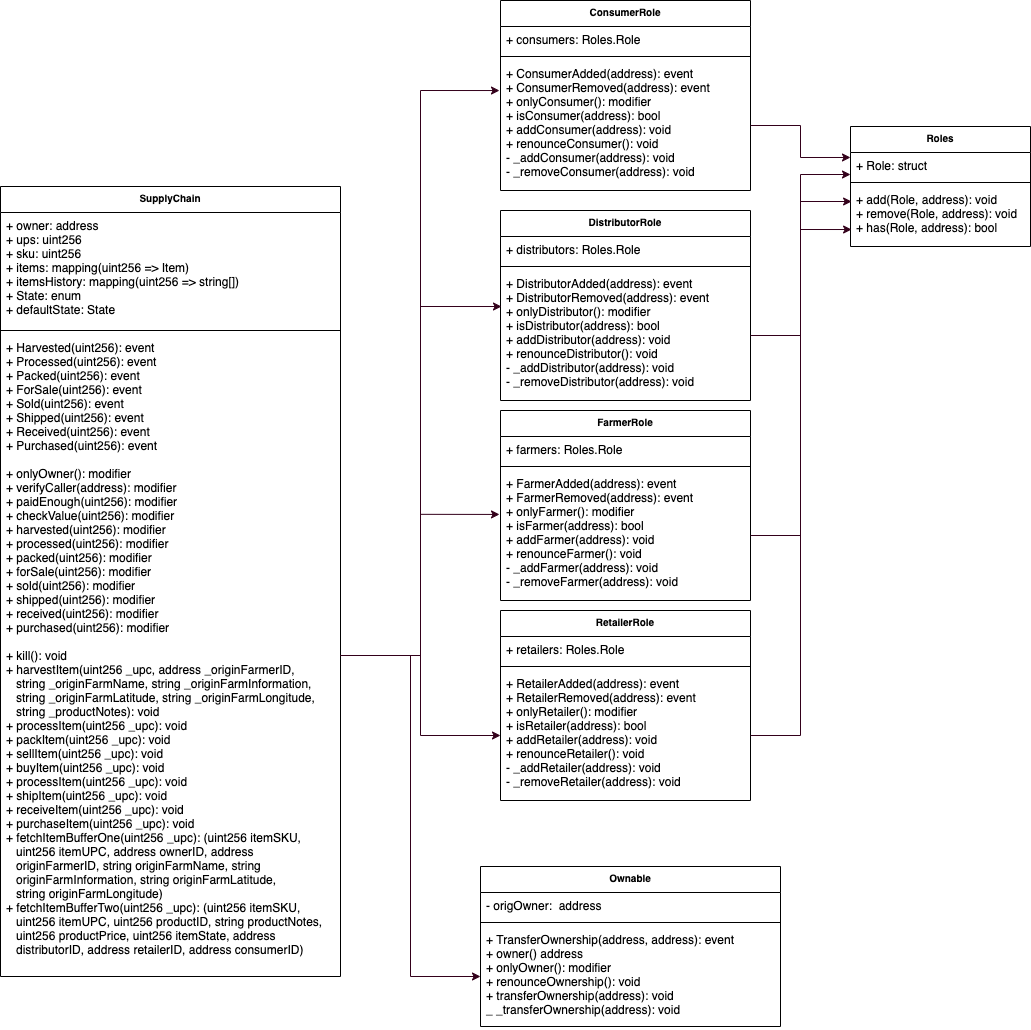

The diagram above was exported from draw.io. Its source (the exported page's mxGraphModel, read from the mxfile embedded in the PNG):
<mxGraphModel dx="2377" dy="1323" grid="1" gridSize="10" guides="1" tooltips="1" connect="1" arrows="1" fold="1" page="1" pageScale="1" pageWidth="1169" pageHeight="827" math="0" shadow="0">
  <root>
    <mxCell id="0" />
    <mxCell id="1" parent="0" />
    <mxCell id="YDMlP320Cr1Ju2cpBC2--176" value="SupplyChain" style="swimlane;fontStyle=1;align=center;verticalAlign=top;childLayout=stackLayout;horizontal=1;startSize=26;horizontalStack=0;resizeParent=1;resizeParentMax=0;resizeLast=0;collapsible=1;marginBottom=0;fontSize=10;" vertex="1" parent="1">
      <mxGeometry x="70" y="200" width="340" height="790" as="geometry">
        <mxRectangle x="504" y="90" width="90" height="26" as="alternateBounds" />
      </mxGeometry>
    </mxCell>
    <mxCell id="YDMlP320Cr1Ju2cpBC2--177" value="+ owner: address&#10;+ ups: uint256&#10;+ sku: uint256&#10;+ items: mapping(uint256 =&gt; Item)&#10;+ itemsHistory: mapping(uint256 =&gt; string[])&#10;+ State: enum&#10;+ defaultState: State&#10;" style="text;strokeColor=none;fillColor=none;align=left;verticalAlign=top;spacingLeft=4;spacingRight=4;overflow=hidden;rotatable=0;points=[[0,0.5],[1,0.5]];portConstraint=eastwest;" vertex="1" parent="YDMlP320Cr1Ju2cpBC2--176">
      <mxGeometry y="26" width="340" height="114" as="geometry" />
    </mxCell>
    <mxCell id="YDMlP320Cr1Ju2cpBC2--178" value="" style="line;strokeWidth=1;fillColor=none;align=left;verticalAlign=middle;spacingTop=-1;spacingLeft=3;spacingRight=3;rotatable=0;labelPosition=right;points=[];portConstraint=eastwest;" vertex="1" parent="YDMlP320Cr1Ju2cpBC2--176">
      <mxGeometry y="140" width="340" height="8" as="geometry" />
    </mxCell>
    <mxCell id="YDMlP320Cr1Ju2cpBC2--179" value="+ Harvested(uint256): event&#10;+ Processed(uint256): event&#10;+ Packed(uint256): event&#10;+ ForSale(uint256): event&#10;+ Sold(uint256): event&#10;+ Shipped(uint256): event&#10;+ Received(uint256): event&#10;+ Purchased(uint256): event&#10;&#10;+ onlyOwner(): modifier&#10;+ verifyCaller(address): modifier&#10;+ paidEnough(uint256): modifier&#10;+ checkValue(uint256): modifier&#10;+ harvested(uint256): modifier&#10;+ processed(uint256): modifier&#10;+ packed(uint256): modifier&#10;+ forSale(uint256): modifier&#10;+ sold(uint256): modifier&#10;+ shipped(uint256): modifier&#10;+ received(uint256): modifier&#10;+ purchased(uint256): modifier&#10;&#10;+ kill(): void&#10;+ harvestItem(uint256 _upc, address _originFarmerID,&#10;   string _originFarmName, string _originFarmInformation,&#10;   string _originFarmLatitude, string _originFarmLongitude,&#10;   string _productNotes): void&#10;+ processItem(uint256 _upc): void&#10;+ packItem(uint256 _upc): void&#10;+ sellItem(uint256 _upc): void&#10;+ buyItem(uint256 _upc): void&#10;+ processItem(uint256 _upc): void&#10;+ shipItem(uint256 _upc): void&#10;+ receiveItem(uint256 _upc): void&#10;+ purchaseItem(uint256 _upc): void&#10;+ fetchItemBufferOne(uint256 _upc): (uint256 itemSKU, &#10;   uint256 itemUPC, address ownerID, address &#10;   originFarmerID, string originFarmName, string &#10;   originFarmInformation, string originFarmLatitude,&#10;   string originFarmLongitude)&#10;+ fetchItemBufferTwo(uint256 _upc): (uint256 itemSKU,&#10;   uint256 itemUPC, uint256 productID, string productNotes,&#10;   uint256 productPrice, uint256 itemState, address &#10;   distributorID, address retailerID, address consumerID)" style="text;strokeColor=none;fillColor=none;align=left;verticalAlign=top;spacingLeft=4;spacingRight=4;overflow=hidden;rotatable=0;points=[[0,0.5],[1,0.5]];portConstraint=eastwest;" vertex="1" parent="YDMlP320Cr1Ju2cpBC2--176">
      <mxGeometry y="148" width="340" height="642" as="geometry" />
    </mxCell>
    <mxCell id="TB5rakzqyein7E6BI5Cu-1" value="ConsumerRole" style="swimlane;fontStyle=1;align=center;verticalAlign=top;childLayout=stackLayout;horizontal=1;startSize=26;horizontalStack=0;resizeParent=1;resizeParentMax=0;resizeLast=0;collapsible=1;marginBottom=0;fontSize=10;" vertex="1" parent="1">
      <mxGeometry x="570" y="14" width="250" height="190" as="geometry" />
    </mxCell>
    <mxCell id="TB5rakzqyein7E6BI5Cu-2" value="+ consumers: Roles.Role" style="text;strokeColor=none;fillColor=none;align=left;verticalAlign=top;spacingLeft=4;spacingRight=4;overflow=hidden;rotatable=0;points=[[0,0.5],[1,0.5]];portConstraint=eastwest;" vertex="1" parent="TB5rakzqyein7E6BI5Cu-1">
      <mxGeometry y="26" width="250" height="26" as="geometry" />
    </mxCell>
    <mxCell id="TB5rakzqyein7E6BI5Cu-3" value="" style="line;strokeWidth=1;fillColor=none;align=left;verticalAlign=middle;spacingTop=-1;spacingLeft=3;spacingRight=3;rotatable=0;labelPosition=right;points=[];portConstraint=eastwest;" vertex="1" parent="TB5rakzqyein7E6BI5Cu-1">
      <mxGeometry y="52" width="250" height="8" as="geometry" />
    </mxCell>
    <mxCell id="TB5rakzqyein7E6BI5Cu-4" value="+ ConsumerAdded(address): event&#10;+ ConsumerRemoved(address): event&#10;+ onlyConsumer(): modifier&#10;+ isConsumer(address): bool&#10;+ addConsumer(address): void&#10;+ renounceConsumer(): void&#10;- _addConsumer(address): void&#10;- _removeConsumer(address): void" style="text;strokeColor=none;fillColor=none;align=left;verticalAlign=top;spacingLeft=4;spacingRight=4;overflow=hidden;rotatable=0;points=[[0,0.5],[1,0.5]];portConstraint=eastwest;" vertex="1" parent="TB5rakzqyein7E6BI5Cu-1">
      <mxGeometry y="60" width="250" height="130" as="geometry" />
    </mxCell>
    <mxCell id="TB5rakzqyein7E6BI5Cu-5" value="Roles" style="swimlane;fontStyle=1;align=center;verticalAlign=top;childLayout=stackLayout;horizontal=1;startSize=26;horizontalStack=0;resizeParent=1;resizeParentMax=0;resizeLast=0;collapsible=1;marginBottom=0;fontSize=10;" vertex="1" parent="1">
      <mxGeometry x="920" y="140" width="180" height="120" as="geometry" />
    </mxCell>
    <mxCell id="TB5rakzqyein7E6BI5Cu-6" value="+ Role: struct" style="text;strokeColor=none;fillColor=none;align=left;verticalAlign=top;spacingLeft=4;spacingRight=4;overflow=hidden;rotatable=0;points=[[0,0.5],[1,0.5]];portConstraint=eastwest;" vertex="1" parent="TB5rakzqyein7E6BI5Cu-5">
      <mxGeometry y="26" width="180" height="26" as="geometry" />
    </mxCell>
    <mxCell id="TB5rakzqyein7E6BI5Cu-7" value="" style="line;strokeWidth=1;fillColor=none;align=left;verticalAlign=middle;spacingTop=-1;spacingLeft=3;spacingRight=3;rotatable=0;labelPosition=right;points=[];portConstraint=eastwest;" vertex="1" parent="TB5rakzqyein7E6BI5Cu-5">
      <mxGeometry y="52" width="180" height="8" as="geometry" />
    </mxCell>
    <mxCell id="TB5rakzqyein7E6BI5Cu-8" value="+ add(Role, address): void&#10;+ remove(Role, address): void&#10;+ has(Role, address): bool" style="text;strokeColor=none;fillColor=none;align=left;verticalAlign=top;spacingLeft=4;spacingRight=4;overflow=hidden;rotatable=0;points=[[0,0.5],[1,0.5]];portConstraint=eastwest;" vertex="1" parent="TB5rakzqyein7E6BI5Cu-5">
      <mxGeometry y="60" width="180" height="60" as="geometry" />
    </mxCell>
    <mxCell id="TB5rakzqyein7E6BI5Cu-10" value="DistributorRole" style="swimlane;fontStyle=1;align=center;verticalAlign=top;childLayout=stackLayout;horizontal=1;startSize=26;horizontalStack=0;resizeParent=1;resizeParentMax=0;resizeLast=0;collapsible=1;marginBottom=0;fontSize=10;" vertex="1" parent="1">
      <mxGeometry x="570" y="224" width="250" height="190" as="geometry" />
    </mxCell>
    <mxCell id="TB5rakzqyein7E6BI5Cu-11" value="+ distributors: Roles.Role" style="text;strokeColor=none;fillColor=none;align=left;verticalAlign=top;spacingLeft=4;spacingRight=4;overflow=hidden;rotatable=0;points=[[0,0.5],[1,0.5]];portConstraint=eastwest;" vertex="1" parent="TB5rakzqyein7E6BI5Cu-10">
      <mxGeometry y="26" width="250" height="26" as="geometry" />
    </mxCell>
    <mxCell id="TB5rakzqyein7E6BI5Cu-12" value="" style="line;strokeWidth=1;fillColor=none;align=left;verticalAlign=middle;spacingTop=-1;spacingLeft=3;spacingRight=3;rotatable=0;labelPosition=right;points=[];portConstraint=eastwest;" vertex="1" parent="TB5rakzqyein7E6BI5Cu-10">
      <mxGeometry y="52" width="250" height="8" as="geometry" />
    </mxCell>
    <mxCell id="TB5rakzqyein7E6BI5Cu-13" value="+ DistributorAdded(address): event&#10;+ DistributorRemoved(address): event&#10;+ onlyDistributor(): modifier&#10;+ isDistributor(address): bool&#10;+ addDistributor(address): void&#10;+ renounceDistributor(): void&#10;- _addDistributor(address): void&#10;- _removeDistributor(address): void" style="text;strokeColor=none;fillColor=none;align=left;verticalAlign=top;spacingLeft=4;spacingRight=4;overflow=hidden;rotatable=0;points=[[0,0.5],[1,0.5]];portConstraint=eastwest;" vertex="1" parent="TB5rakzqyein7E6BI5Cu-10">
      <mxGeometry y="60" width="250" height="130" as="geometry" />
    </mxCell>
    <mxCell id="TB5rakzqyein7E6BI5Cu-14" value="FarmerRole" style="swimlane;fontStyle=1;align=center;verticalAlign=top;childLayout=stackLayout;horizontal=1;startSize=26;horizontalStack=0;resizeParent=1;resizeParentMax=0;resizeLast=0;collapsible=1;marginBottom=0;fontSize=10;" vertex="1" parent="1">
      <mxGeometry x="570" y="424" width="250" height="190" as="geometry" />
    </mxCell>
    <mxCell id="TB5rakzqyein7E6BI5Cu-15" value="+ farmers: Roles.Role" style="text;strokeColor=none;fillColor=none;align=left;verticalAlign=top;spacingLeft=4;spacingRight=4;overflow=hidden;rotatable=0;points=[[0,0.5],[1,0.5]];portConstraint=eastwest;" vertex="1" parent="TB5rakzqyein7E6BI5Cu-14">
      <mxGeometry y="26" width="250" height="26" as="geometry" />
    </mxCell>
    <mxCell id="TB5rakzqyein7E6BI5Cu-16" value="" style="line;strokeWidth=1;fillColor=none;align=left;verticalAlign=middle;spacingTop=-1;spacingLeft=3;spacingRight=3;rotatable=0;labelPosition=right;points=[];portConstraint=eastwest;" vertex="1" parent="TB5rakzqyein7E6BI5Cu-14">
      <mxGeometry y="52" width="250" height="8" as="geometry" />
    </mxCell>
    <mxCell id="TB5rakzqyein7E6BI5Cu-17" value="+ FarmerAdded(address): event&#10;+ FarmerRemoved(address): event&#10;+ onlyFarmer(): modifier&#10;+ isFarmer(address): bool&#10;+ addFarmer(address): void&#10;+ renounceFarmer(): void&#10;- _addFarmer(address): void&#10;- _removeFarmer(address): void" style="text;strokeColor=none;fillColor=none;align=left;verticalAlign=top;spacingLeft=4;spacingRight=4;overflow=hidden;rotatable=0;points=[[0,0.5],[1,0.5]];portConstraint=eastwest;" vertex="1" parent="TB5rakzqyein7E6BI5Cu-14">
      <mxGeometry y="60" width="250" height="130" as="geometry" />
    </mxCell>
    <mxCell id="TB5rakzqyein7E6BI5Cu-18" value="RetailerRole" style="swimlane;fontStyle=1;align=center;verticalAlign=top;childLayout=stackLayout;horizontal=1;startSize=26;horizontalStack=0;resizeParent=1;resizeParentMax=0;resizeLast=0;collapsible=1;marginBottom=0;fontSize=10;" vertex="1" parent="1">
      <mxGeometry x="570" y="624" width="250" height="190" as="geometry" />
    </mxCell>
    <mxCell id="TB5rakzqyein7E6BI5Cu-19" value="+ retailers: Roles.Role" style="text;strokeColor=none;fillColor=none;align=left;verticalAlign=top;spacingLeft=4;spacingRight=4;overflow=hidden;rotatable=0;points=[[0,0.5],[1,0.5]];portConstraint=eastwest;" vertex="1" parent="TB5rakzqyein7E6BI5Cu-18">
      <mxGeometry y="26" width="250" height="26" as="geometry" />
    </mxCell>
    <mxCell id="TB5rakzqyein7E6BI5Cu-20" value="" style="line;strokeWidth=1;fillColor=none;align=left;verticalAlign=middle;spacingTop=-1;spacingLeft=3;spacingRight=3;rotatable=0;labelPosition=right;points=[];portConstraint=eastwest;" vertex="1" parent="TB5rakzqyein7E6BI5Cu-18">
      <mxGeometry y="52" width="250" height="8" as="geometry" />
    </mxCell>
    <mxCell id="TB5rakzqyein7E6BI5Cu-21" value="+ RetailerAdded(address): event&#10;+ RetailerRemoved(address): event&#10;+ onlyRetailer(): modifier&#10;+ isRetailer(address): bool&#10;+ addRetailer(address): void&#10;+ renounceRetailer(): void&#10;- _addRetailer(address): void&#10;- _removeRetailer(address): void" style="text;strokeColor=none;fillColor=none;align=left;verticalAlign=top;spacingLeft=4;spacingRight=4;overflow=hidden;rotatable=0;points=[[0,0.5],[1,0.5]];portConstraint=eastwest;" vertex="1" parent="TB5rakzqyein7E6BI5Cu-18">
      <mxGeometry y="60" width="250" height="130" as="geometry" />
    </mxCell>
    <mxCell id="TB5rakzqyein7E6BI5Cu-23" value="Ownable" style="swimlane;fontStyle=1;align=center;verticalAlign=top;childLayout=stackLayout;horizontal=1;startSize=26;horizontalStack=0;resizeParent=1;resizeParentMax=0;resizeLast=0;collapsible=1;marginBottom=0;fontSize=10;" vertex="1" parent="1">
      <mxGeometry x="550" y="880" width="300" height="160" as="geometry" />
    </mxCell>
    <mxCell id="TB5rakzqyein7E6BI5Cu-24" value="- origOwner:  address" style="text;strokeColor=none;fillColor=none;align=left;verticalAlign=top;spacingLeft=4;spacingRight=4;overflow=hidden;rotatable=0;points=[[0,0.5],[1,0.5]];portConstraint=eastwest;" vertex="1" parent="TB5rakzqyein7E6BI5Cu-23">
      <mxGeometry y="26" width="300" height="26" as="geometry" />
    </mxCell>
    <mxCell id="TB5rakzqyein7E6BI5Cu-25" value="" style="line;strokeWidth=1;fillColor=none;align=left;verticalAlign=middle;spacingTop=-1;spacingLeft=3;spacingRight=3;rotatable=0;labelPosition=right;points=[];portConstraint=eastwest;" vertex="1" parent="TB5rakzqyein7E6BI5Cu-23">
      <mxGeometry y="52" width="300" height="8" as="geometry" />
    </mxCell>
    <mxCell id="TB5rakzqyein7E6BI5Cu-26" value="+ TransferOwnership(address, address): event&#10;+ owner() address&#10;+ onlyOwner(): modifier&#10;+ renounceOwnership(): void&#10;+ transferOwnership(address): void&#10;_ _transferOwnership(address): void" style="text;strokeColor=none;fillColor=none;align=left;verticalAlign=top;spacingLeft=4;spacingRight=4;overflow=hidden;rotatable=0;points=[[0,0.5],[1,0.5]];portConstraint=eastwest;" vertex="1" parent="TB5rakzqyein7E6BI5Cu-23">
      <mxGeometry y="60" width="300" height="100" as="geometry" />
    </mxCell>
    <mxCell id="TB5rakzqyein7E6BI5Cu-27" style="edgeStyle=orthogonalEdgeStyle;rounded=0;orthogonalLoop=1;jettySize=auto;html=1;entryX=-0.004;entryY=0.231;entryDx=0;entryDy=0;fontSize=10;entryPerimeter=0;strokeColor=#33001A;" edge="1" parent="1" source="YDMlP320Cr1Ju2cpBC2--179" target="TB5rakzqyein7E6BI5Cu-4">
      <mxGeometry relative="1" as="geometry" />
    </mxCell>
    <mxCell id="TB5rakzqyein7E6BI5Cu-28" style="edgeStyle=orthogonalEdgeStyle;rounded=0;orthogonalLoop=1;jettySize=auto;html=1;entryX=0.004;entryY=0.277;entryDx=0;entryDy=0;entryPerimeter=0;fontSize=10;strokeColor=#33001A;" edge="1" parent="1" source="YDMlP320Cr1Ju2cpBC2--179" target="TB5rakzqyein7E6BI5Cu-13">
      <mxGeometry relative="1" as="geometry" />
    </mxCell>
    <mxCell id="TB5rakzqyein7E6BI5Cu-29" style="edgeStyle=orthogonalEdgeStyle;rounded=0;orthogonalLoop=1;jettySize=auto;html=1;entryX=0;entryY=0.192;entryDx=0;entryDy=0;entryPerimeter=0;fontSize=10;strokeColor=#33001A;" edge="1" parent="1" source="TB5rakzqyein7E6BI5Cu-4" target="TB5rakzqyein7E6BI5Cu-6">
      <mxGeometry relative="1" as="geometry" />
    </mxCell>
    <mxCell id="TB5rakzqyein7E6BI5Cu-33" style="edgeStyle=orthogonalEdgeStyle;rounded=0;orthogonalLoop=1;jettySize=auto;html=1;entryX=0;entryY=0.846;entryDx=0;entryDy=0;entryPerimeter=0;fontSize=10;strokeColor=#33001A;" edge="1" parent="1" source="TB5rakzqyein7E6BI5Cu-13" target="TB5rakzqyein7E6BI5Cu-6">
      <mxGeometry relative="1" as="geometry" />
    </mxCell>
    <mxCell id="TB5rakzqyein7E6BI5Cu-34" style="edgeStyle=orthogonalEdgeStyle;rounded=0;orthogonalLoop=1;jettySize=auto;html=1;entryX=0.006;entryY=0.25;entryDx=0;entryDy=0;entryPerimeter=0;fontSize=10;strokeColor=#33001A;" edge="1" parent="1" source="TB5rakzqyein7E6BI5Cu-17" target="TB5rakzqyein7E6BI5Cu-8">
      <mxGeometry relative="1" as="geometry" />
    </mxCell>
    <mxCell id="TB5rakzqyein7E6BI5Cu-35" style="edgeStyle=orthogonalEdgeStyle;rounded=0;orthogonalLoop=1;jettySize=auto;html=1;entryX=0.006;entryY=0.717;entryDx=0;entryDy=0;entryPerimeter=0;fontSize=10;strokeColor=#33001A;" edge="1" parent="1" source="TB5rakzqyein7E6BI5Cu-21" target="TB5rakzqyein7E6BI5Cu-8">
      <mxGeometry relative="1" as="geometry" />
    </mxCell>
    <mxCell id="TB5rakzqyein7E6BI5Cu-36" style="edgeStyle=orthogonalEdgeStyle;rounded=0;orthogonalLoop=1;jettySize=auto;html=1;entryX=0;entryY=0.5;entryDx=0;entryDy=0;fontSize=10;strokeColor=#33001A;" edge="1" parent="1" source="YDMlP320Cr1Ju2cpBC2--179" target="TB5rakzqyein7E6BI5Cu-26">
      <mxGeometry relative="1" as="geometry" />
    </mxCell>
    <mxCell id="TB5rakzqyein7E6BI5Cu-37" style="edgeStyle=orthogonalEdgeStyle;rounded=0;orthogonalLoop=1;jettySize=auto;html=1;entryX=-0.004;entryY=0.338;entryDx=0;entryDy=0;entryPerimeter=0;fontSize=10;strokeColor=#33001A;" edge="1" parent="1" source="YDMlP320Cr1Ju2cpBC2--179" target="TB5rakzqyein7E6BI5Cu-17">
      <mxGeometry relative="1" as="geometry" />
    </mxCell>
    <mxCell id="TB5rakzqyein7E6BI5Cu-38" style="edgeStyle=orthogonalEdgeStyle;rounded=0;orthogonalLoop=1;jettySize=auto;html=1;fontSize=10;strokeColor=#33001A;" edge="1" parent="1" source="YDMlP320Cr1Ju2cpBC2--179" target="TB5rakzqyein7E6BI5Cu-21">
      <mxGeometry relative="1" as="geometry" />
    </mxCell>
  </root>
</mxGraphModel>